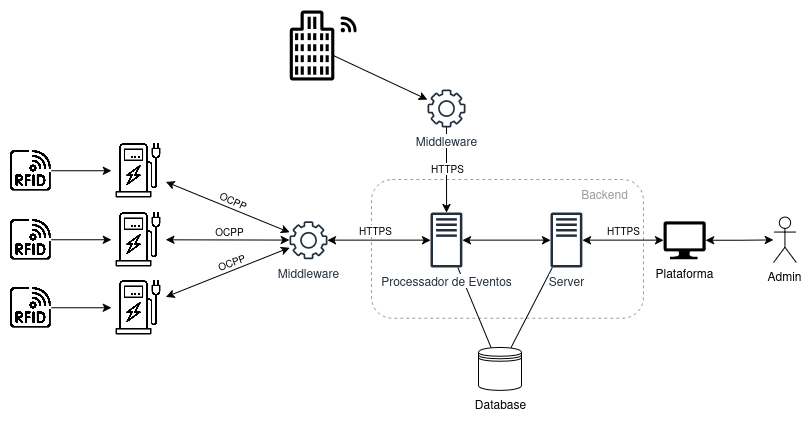

The diagram above was exported from draw.io. Its source (the exported page's mxGraphModel, read from the mxfile embedded in the PNG):
<mxGraphModel dx="1094" dy="608" grid="0" gridSize="10" guides="1" tooltips="1" connect="1" arrows="1" fold="1" page="1" pageScale="1" pageWidth="827" pageHeight="1169" math="0" shadow="0">
  <root>
    <mxCell id="0" />
    <mxCell id="1" parent="0" />
    <mxCell id="2" value="Backend" style="text;html=1;align=center;verticalAlign=middle;resizable=0;points=[];autosize=1;strokeColor=none;fillColor=none;fontColor=#9C9C9C;" vertex="1" parent="1">
      <mxGeometry x="2256" y="1542" width="65" height="26" as="geometry" />
    </mxCell>
    <mxCell id="3" value="" style="rounded=1;whiteSpace=wrap;html=1;fillColor=none;dashed=1;strokeColor=#9C9C9C;" vertex="1" parent="1">
      <mxGeometry x="2056" y="1540" width="272" height="138.75" as="geometry" />
    </mxCell>
    <mxCell id="4" value="" style="edgeStyle=orthogonalEdgeStyle;rounded=0;orthogonalLoop=1;jettySize=auto;html=1;startArrow=classic;startFill=1;" edge="1" source="5" target="8" parent="1">
      <mxGeometry relative="1" as="geometry" />
    </mxCell>
    <mxCell id="5" value="Middleware" style="sketch=0;outlineConnect=0;fontColor=#232F3E;gradientColor=none;fillColor=#232F3D;strokeColor=none;dashed=0;verticalLabelPosition=bottom;verticalAlign=top;align=center;html=1;fontSize=12;fontStyle=0;aspect=fixed;pointerEvents=1;shape=mxgraph.aws4.gear;strokeWidth=1;" vertex="1" parent="1">
      <mxGeometry x="1974" y="1581.63" width="38" height="38" as="geometry" />
    </mxCell>
    <mxCell id="6" style="rounded=0;orthogonalLoop=1;jettySize=auto;html=1;endArrow=none;startFill=0;" edge="1" source="8" target="9" parent="1">
      <mxGeometry relative="1" as="geometry" />
    </mxCell>
    <mxCell id="7" value="" style="edgeStyle=orthogonalEdgeStyle;rounded=0;orthogonalLoop=1;jettySize=auto;html=1;startArrow=classic;startFill=1;" edge="1" source="8" target="27" parent="1">
      <mxGeometry relative="1" as="geometry" />
    </mxCell>
    <mxCell id="8" value="Processador de Eventos" style="sketch=0;outlineConnect=0;fontColor=#232F3E;gradientColor=none;fillColor=#232F3D;strokeColor=none;dashed=0;verticalLabelPosition=bottom;verticalAlign=top;align=center;html=1;fontSize=12;fontStyle=0;aspect=fixed;pointerEvents=1;shape=mxgraph.aws4.traditional_server;labelBackgroundColor=default;" vertex="1" parent="1">
      <mxGeometry x="2115" y="1573" width="31.87" height="55.25" as="geometry" />
    </mxCell>
    <mxCell id="9" value="Database" style="shape=datastore;html=1;labelPosition=center;verticalLabelPosition=bottom;align=center;verticalAlign=top;" vertex="1" parent="1">
      <mxGeometry x="2163" y="1708" width="43" height="43" as="geometry" />
    </mxCell>
    <mxCell id="10" value="" style="group" vertex="1" connectable="0" parent="1">
      <mxGeometry x="1695" y="1641" width="155.49" height="54.5" as="geometry" />
    </mxCell>
    <mxCell id="11" value="" style="edgeStyle=orthogonalEdgeStyle;rounded=0;orthogonalLoop=1;jettySize=auto;html=1;" edge="1" parent="10" source="12" target="13">
      <mxGeometry relative="1" as="geometry" />
    </mxCell>
    <mxCell id="12" value="" style="shape=image;verticalLabelPosition=bottom;labelBackgroundColor=default;verticalAlign=top;aspect=fixed;imageAspect=0;image=https://cdn-icons-png.flaticon.com/512/5261/5261858.png;" vertex="1" parent="10">
      <mxGeometry y="6.8125" width="40.875" height="40.875" as="geometry" />
    </mxCell>
    <mxCell id="13" value="" style="shape=image;verticalLabelPosition=bottom;labelBackgroundColor=default;verticalAlign=top;aspect=fixed;imageAspect=0;image=https://cdn-icons-png.flaticon.com/512/861/861162.png;" vertex="1" parent="10">
      <mxGeometry x="100.98835051546394" width="54.5" height="54.5" as="geometry" />
    </mxCell>
    <mxCell id="14" style="rounded=0;orthogonalLoop=1;jettySize=auto;html=1;startArrow=classic;startFill=1;" edge="1" source="13" target="5" parent="1">
      <mxGeometry relative="1" as="geometry" />
    </mxCell>
    <mxCell id="15" value="" style="group" vertex="1" connectable="0" parent="1">
      <mxGeometry x="1695" y="1573" width="155.49" height="54.5" as="geometry" />
    </mxCell>
    <mxCell id="16" value="" style="edgeStyle=orthogonalEdgeStyle;rounded=0;orthogonalLoop=1;jettySize=auto;html=1;" edge="1" parent="15" source="17" target="18">
      <mxGeometry relative="1" as="geometry" />
    </mxCell>
    <mxCell id="17" value="" style="shape=image;verticalLabelPosition=bottom;labelBackgroundColor=default;verticalAlign=top;aspect=fixed;imageAspect=0;image=https://cdn-icons-png.flaticon.com/512/5261/5261858.png;" vertex="1" parent="15">
      <mxGeometry y="6.8125" width="40.875" height="40.875" as="geometry" />
    </mxCell>
    <mxCell id="18" value="" style="shape=image;verticalLabelPosition=bottom;labelBackgroundColor=default;verticalAlign=top;aspect=fixed;imageAspect=0;image=https://cdn-icons-png.flaticon.com/512/861/861162.png;" vertex="1" parent="15">
      <mxGeometry x="100.98835051546394" width="54.5" height="54.5" as="geometry" />
    </mxCell>
    <mxCell id="19" value="" style="group" vertex="1" connectable="0" parent="1">
      <mxGeometry x="1695" y="1504" width="155.49" height="54.5" as="geometry" />
    </mxCell>
    <mxCell id="20" value="" style="edgeStyle=orthogonalEdgeStyle;rounded=0;orthogonalLoop=1;jettySize=auto;html=1;" edge="1" parent="19" source="21" target="22">
      <mxGeometry relative="1" as="geometry" />
    </mxCell>
    <mxCell id="21" value="" style="shape=image;verticalLabelPosition=bottom;labelBackgroundColor=default;verticalAlign=top;aspect=fixed;imageAspect=0;image=https://cdn-icons-png.flaticon.com/512/5261/5261858.png;" vertex="1" parent="19">
      <mxGeometry y="6.8125" width="40.875" height="40.875" as="geometry" />
    </mxCell>
    <mxCell id="22" value="" style="shape=image;verticalLabelPosition=bottom;labelBackgroundColor=default;verticalAlign=top;aspect=fixed;imageAspect=0;image=https://cdn-icons-png.flaticon.com/512/861/861162.png;" vertex="1" parent="19">
      <mxGeometry x="100.98835051546394" width="54.5" height="54.5" as="geometry" />
    </mxCell>
    <mxCell id="23" style="rounded=0;orthogonalLoop=1;jettySize=auto;html=1;startArrow=classic;startFill=1;" edge="1" source="18" target="5" parent="1">
      <mxGeometry relative="1" as="geometry" />
    </mxCell>
    <mxCell id="24" style="rounded=0;orthogonalLoop=1;jettySize=auto;html=1;startArrow=classic;startFill=1;" edge="1" source="22" target="5" parent="1">
      <mxGeometry relative="1" as="geometry" />
    </mxCell>
    <mxCell id="25" style="rounded=0;orthogonalLoop=1;jettySize=auto;html=1;endArrow=none;startFill=0;" edge="1" source="27" target="9" parent="1">
      <mxGeometry relative="1" as="geometry" />
    </mxCell>
    <mxCell id="26" style="edgeStyle=orthogonalEdgeStyle;rounded=0;orthogonalLoop=1;jettySize=auto;html=1;startArrow=classic;startFill=1;" edge="1" source="27" target="40" parent="1">
      <mxGeometry relative="1" as="geometry" />
    </mxCell>
    <mxCell id="27" value="Server" style="sketch=0;outlineConnect=0;fontColor=#232F3E;gradientColor=none;fillColor=#232F3D;strokeColor=none;dashed=0;verticalLabelPosition=bottom;verticalAlign=top;align=center;html=1;fontSize=12;fontStyle=0;aspect=fixed;pointerEvents=1;shape=mxgraph.aws4.traditional_server;labelBackgroundColor=default;" vertex="1" parent="1">
      <mxGeometry x="2235" y="1573" width="31.87" height="55.25" as="geometry" />
    </mxCell>
    <mxCell id="28" style="rounded=0;orthogonalLoop=1;jettySize=auto;html=1;" edge="1" source="29" target="31" parent="1">
      <mxGeometry relative="1" as="geometry" />
    </mxCell>
    <mxCell id="29" value="" style="sketch=0;outlineConnect=0;fontColor=#232F3E;gradientColor=none;fillColor=#000000;strokeColor=none;dashed=0;verticalLabelPosition=bottom;verticalAlign=top;align=center;html=1;fontSize=12;fontStyle=0;aspect=fixed;pointerEvents=1;shape=mxgraph.aws4.office_building;strokeWidth=8;" vertex="1" parent="1">
      <mxGeometry x="1974" y="1371" width="44.87" height="70" as="geometry" />
    </mxCell>
    <mxCell id="30" style="edgeStyle=orthogonalEdgeStyle;rounded=0;orthogonalLoop=1;jettySize=auto;html=1;" edge="1" source="31" target="8" parent="1">
      <mxGeometry relative="1" as="geometry" />
    </mxCell>
    <mxCell id="31" value="Middleware" style="sketch=0;outlineConnect=0;fontColor=#232F3E;gradientColor=none;fillColor=#232F3D;strokeColor=none;dashed=0;verticalLabelPosition=bottom;verticalAlign=top;align=center;html=1;fontSize=12;fontStyle=0;aspect=fixed;pointerEvents=1;shape=mxgraph.aws4.gear;strokeWidth=1;labelBackgroundColor=default;" vertex="1" parent="1">
      <mxGeometry x="2111.94" y="1450" width="38" height="38" as="geometry" />
    </mxCell>
    <mxCell id="32" value="" style="points=[[0.005,0.09,0],[0.08,0,0],[0.76,0.25,0],[1,0.92,0],[0.91,0.995,0],[0.57,0.995,0],[0.045,0.955,0],[0.005,0.43,0]];verticalLabelPosition=bottom;sketch=0;html=1;verticalAlign=top;aspect=fixed;align=center;pointerEvents=1;shape=mxgraph.cisco19.3g_4g_indicator;fillColor=#000000;strokeColor=none;" vertex="1" parent="1">
      <mxGeometry x="2025" y="1377" width="16" height="16" as="geometry" />
    </mxCell>
    <mxCell id="33" style="edgeStyle=orthogonalEdgeStyle;rounded=0;orthogonalLoop=1;jettySize=auto;html=1;startArrow=classic;startFill=1;" edge="1" source="40" target="41" parent="1">
      <mxGeometry relative="1" as="geometry" />
    </mxCell>
    <mxCell id="34" value="&lt;font&gt;HTTPS&lt;/font&gt;" style="edgeLabel;html=1;align=center;verticalAlign=middle;resizable=0;points=[];fontSize=10;" vertex="1" connectable="0" parent="33">
      <mxGeometry x="-0.1016" y="1" relative="1" as="geometry">
        <mxPoint x="-113" y="-9" as="offset" />
      </mxGeometry>
    </mxCell>
    <mxCell id="35" value="&lt;font&gt;HTTPS&lt;/font&gt;" style="edgeLabel;html=1;align=center;verticalAlign=middle;resizable=0;points=[];fontSize=10;" vertex="1" connectable="0" parent="33">
      <mxGeometry x="-0.1016" y="1" relative="1" as="geometry">
        <mxPoint x="-361" y="-9" as="offset" />
      </mxGeometry>
    </mxCell>
    <mxCell id="36" value="OCPP" style="edgeLabel;html=1;align=center;verticalAlign=middle;resizable=0;points=[];fontSize=10;rotation=25;" vertex="1" connectable="0" parent="33">
      <mxGeometry x="-0.1016" y="1" relative="1" as="geometry">
        <mxPoint x="-503" y="-39" as="offset" />
      </mxGeometry>
    </mxCell>
    <mxCell id="37" value="OCPP" style="edgeLabel;html=1;align=center;verticalAlign=middle;resizable=0;points=[];fontSize=10;" vertex="1" connectable="0" parent="33">
      <mxGeometry x="-0.1016" y="1" relative="1" as="geometry">
        <mxPoint x="-507" y="-8" as="offset" />
      </mxGeometry>
    </mxCell>
    <mxCell id="38" value="OCPP" style="edgeLabel;html=1;align=center;verticalAlign=middle;resizable=0;points=[];fontSize=10;rotation=-20;" vertex="1" connectable="0" parent="33">
      <mxGeometry x="-0.1016" y="1" relative="1" as="geometry">
        <mxPoint x="-505" y="23" as="offset" />
      </mxGeometry>
    </mxCell>
    <mxCell id="39" value="&lt;font&gt;HTTPS&lt;/font&gt;" style="edgeLabel;html=1;align=center;verticalAlign=middle;resizable=0;points=[];fontSize=10;" vertex="1" connectable="0" parent="33">
      <mxGeometry x="-0.1016" y="1" relative="1" as="geometry">
        <mxPoint x="-289" y="-71" as="offset" />
      </mxGeometry>
    </mxCell>
    <mxCell id="40" value="Plataforma" style="sketch=0;aspect=fixed;pointerEvents=1;shadow=0;dashed=0;html=1;strokeColor=none;labelPosition=center;verticalLabelPosition=bottom;verticalAlign=top;align=center;fillColor=#000000;shape=mxgraph.azure.computer" vertex="1" parent="1">
      <mxGeometry x="2348" y="1581.63" width="42.22" height="38" as="geometry" />
    </mxCell>
    <mxCell id="41" value="Admin" style="shape=umlActor;verticalLabelPosition=bottom;verticalAlign=top;html=1;outlineConnect=0;" vertex="1" parent="1">
      <mxGeometry x="2458" y="1577.38" width="22.88" height="45.75" as="geometry" />
    </mxCell>
  </root>
</mxGraphModel>